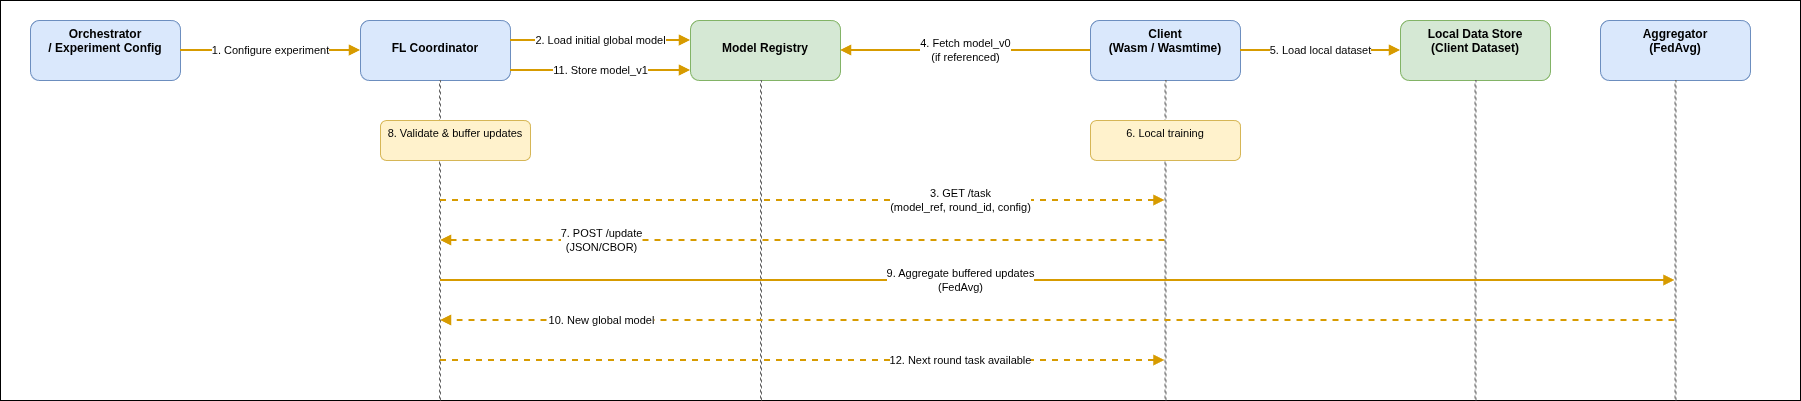

The diagram above was exported from draw.io. Its source (the exported page's mxGraphModel, read from the mxfile embedded in the PNG):
<mxGraphModel dx="1826" dy="713" grid="1" gridSize="10" guides="1" tooltips="1" connect="1" arrows="1" fold="1" page="1" pageScale="1" pageWidth="850" pageHeight="1100" math="0" shadow="0">
  <root>
    <mxCell id="0" />
    <mxCell id="1" parent="0" />
    <mxCell id="Fp9CyeBtqwKEnBBTHFMs-69" parent="1" style="rounded=0;whiteSpace=wrap;html=1;" value="" vertex="1">
      <mxGeometry height="400" width="1800" x="-440" y="80" as="geometry" />
    </mxCell>
    <mxCell id="Fp9CyeBtqwKEnBBTHFMs-38" parent="1" style="rounded=1;whiteSpace=wrap;html=1;fillColor=#dae8fc;strokeColor=#6c8ebf;fontSize=12;fontStyle=1;verticalAlign=top" value="Orchestrator&#10;/ Experiment Config" vertex="1">
      <mxGeometry height="60" width="150" x="-410" y="100" as="geometry" />
    </mxCell>
    <mxCell id="Fp9CyeBtqwKEnBBTHFMs-39" parent="1" style="rounded=1;whiteSpace=wrap;html=1;fillColor=#dae8fc;strokeColor=#6c8ebf;fontSize=12;fontStyle=1;verticalAlign=top" value="&lt;div&gt;&lt;br&gt;&lt;/div&gt;FL Coordinator" vertex="1">
      <mxGeometry height="60" width="150" x="-80" y="100" as="geometry" />
    </mxCell>
    <mxCell id="Fp9CyeBtqwKEnBBTHFMs-40" parent="1" style="rounded=1;whiteSpace=wrap;html=1;fillColor=#d5e8d4;strokeColor=#82b366;fontSize=12;fontStyle=1;verticalAlign=top" value="&lt;div&gt;&lt;br&gt;&lt;/div&gt;Model Registry" vertex="1">
      <mxGeometry height="60" width="150" x="250" y="100" as="geometry" />
    </mxCell>
    <mxCell id="Fp9CyeBtqwKEnBBTHFMs-41" parent="1" style="rounded=1;whiteSpace=wrap;html=1;fillColor=#dae8fc;strokeColor=#6c8ebf;fontSize=12;fontStyle=1;verticalAlign=top" value="Client&#10;(Wasm / Wasmtime)" vertex="1">
      <mxGeometry height="60" width="150" x="650" y="100" as="geometry" />
    </mxCell>
    <mxCell id="Fp9CyeBtqwKEnBBTHFMs-42" parent="1" style="rounded=1;whiteSpace=wrap;html=1;fillColor=#d5e8d4;strokeColor=#82b366;fontSize=12;fontStyle=1;verticalAlign=top" value="Local Data Store&#10;(Client Dataset)" vertex="1">
      <mxGeometry height="60" width="150" x="960" y="100" as="geometry" />
    </mxCell>
    <mxCell id="Fp9CyeBtqwKEnBBTHFMs-43" parent="1" style="rounded=1;whiteSpace=wrap;html=1;fillColor=#dae8fc;strokeColor=#6c8ebf;fontSize=12;fontStyle=1;verticalAlign=top" value="Aggregator&#10;(FedAvg)" vertex="1">
      <mxGeometry height="60" width="150" x="1160" y="100" as="geometry" />
    </mxCell>
    <mxCell id="Fp9CyeBtqwKEnBBTHFMs-44" parent="1" style="html=1;points=[];perimeter=orthogonalPerimeter;outlineConnect=0;targetShapes=umlLifeline;portConstraint=eastwest;newEdgeStyle={&quot;edgeStyle&quot;:&quot;elbowEdgeStyle&quot;,&quot;elbow&quot;:&quot;vertical&quot;,&quot;curved&quot;:0,&quot;rounded&quot;:0};verticalLabelPosition=bottom;verticalAlign=top;align=center;fillColor=none;strokeColor=#666666;strokeWidth=1;dashed=1" value="" vertex="1">
      <mxGeometry height="320" width="1" x="-1" y="160" as="geometry" />
    </mxCell>
    <mxCell id="Fp9CyeBtqwKEnBBTHFMs-45" parent="1" style="html=1;points=[];perimeter=orthogonalPerimeter;outlineConnect=0;targetShapes=umlLifeline;portConstraint=eastwest;newEdgeStyle={&quot;edgeStyle&quot;:&quot;elbowEdgeStyle&quot;,&quot;elbow&quot;:&quot;vertical&quot;,&quot;curved&quot;:0,&quot;rounded&quot;:0};verticalLabelPosition=bottom;verticalAlign=top;align=center;fillColor=none;strokeColor=#666666;strokeWidth=1;dashed=1" value="" vertex="1">
      <mxGeometry height="320" width="1" x="320" y="160" as="geometry" />
    </mxCell>
    <mxCell id="Fp9CyeBtqwKEnBBTHFMs-47" parent="1" style="html=1;points=[];perimeter=orthogonalPerimeter;outlineConnect=0;targetShapes=umlLifeline;portConstraint=eastwest;newEdgeStyle={&quot;edgeStyle&quot;:&quot;elbowEdgeStyle&quot;,&quot;elbow&quot;:&quot;vertical&quot;,&quot;curved&quot;:0,&quot;rounded&quot;:0};verticalLabelPosition=bottom;verticalAlign=top;align=center;fillColor=none;strokeColor=#666666;strokeWidth=1;dashed=1" value="" vertex="1">
      <mxGeometry height="320" width="1" x="724.5" y="160" as="geometry" />
    </mxCell>
    <mxCell id="Fp9CyeBtqwKEnBBTHFMs-48" parent="1" style="html=1;points=[];perimeter=orthogonalPerimeter;outlineConnect=0;targetShapes=umlLifeline;portConstraint=eastwest;newEdgeStyle={&quot;edgeStyle&quot;:&quot;elbowEdgeStyle&quot;,&quot;elbow&quot;:&quot;vertical&quot;,&quot;curved&quot;:0,&quot;rounded&quot;:0};verticalLabelPosition=bottom;verticalAlign=top;align=center;fillColor=none;strokeColor=#666666;strokeWidth=1;dashed=1" value="" vertex="1">
      <mxGeometry height="320" width="1" x="1034.5" y="160" as="geometry" />
    </mxCell>
    <mxCell id="Fp9CyeBtqwKEnBBTHFMs-49" parent="1" style="html=1;points=[];perimeter=orthogonalPerimeter;outlineConnect=0;targetShapes=umlLifeline;portConstraint=eastwest;newEdgeStyle={&quot;edgeStyle&quot;:&quot;elbowEdgeStyle&quot;,&quot;elbow&quot;:&quot;vertical&quot;,&quot;curved&quot;:0,&quot;rounded&quot;:0};verticalLabelPosition=bottom;verticalAlign=top;align=center;fillColor=none;strokeColor=#666666;strokeWidth=1;dashed=1" value="" vertex="1">
      <mxGeometry height="320" width="1" x="1234.5" y="160" as="geometry" />
    </mxCell>
    <mxCell id="Fp9CyeBtqwKEnBBTHFMs-50" edge="1" parent="1" source="Fp9CyeBtqwKEnBBTHFMs-38" style="endArrow=block;html=1;rounded=0;strokeWidth=2;strokeColor=#d79b00;exitX=1;exitY=0.5;exitDx=0;exitDy=0;entryX=0;entryY=0.5;entryDx=0;entryDy=0;" target="Fp9CyeBtqwKEnBBTHFMs-39" value="1. Configure experiment">
      <mxGeometry height="50" relative="1" width="50" as="geometry" />
    </mxCell>
    <mxCell id="Fp9CyeBtqwKEnBBTHFMs-51" edge="1" parent="1" style="endArrow=block;html=1;rounded=0;strokeWidth=2;strokeColor=#d79b00;exitX=1;exitY=0.5;exitDx=0;exitDy=0;entryX=0;entryY=0.5;entryDx=0;entryDy=0;" value="2. Load initial global model">
      <mxGeometry height="50" relative="1" width="50" as="geometry">
        <mxPoint x="70" y="120" as="sourcePoint" />
        <mxPoint x="250" y="120" as="targetPoint" />
      </mxGeometry>
    </mxCell>
    <mxCell id="Fp9CyeBtqwKEnBBTHFMs-52" edge="1" parent="1" style="endArrow=block;html=1;rounded=0;strokeWidth=2;strokeColor=#d79b00;dashed=1;exitX=1;exitY=0.5;exitDx=0;exitDy=0;" target="Fp9CyeBtqwKEnBBTHFMs-47" value="3. GET /task&#10;(model_ref, round_id, config)">
      <mxGeometry height="50" relative="1" width="50" x="0.4355" as="geometry">
        <mxPoint as="offset" />
        <mxPoint y="280" as="sourcePoint" />
        <mxPoint x="640" y="280" as="targetPoint" />
      </mxGeometry>
    </mxCell>
    <mxCell id="Fp9CyeBtqwKEnBBTHFMs-53" edge="1" parent="1" source="Fp9CyeBtqwKEnBBTHFMs-41" style="endArrow=block;html=1;rounded=0;strokeWidth=2;strokeColor=#d79b00;exitX=0;exitY=0.5;exitDx=0;exitDy=0;entryX=1;entryY=0.5;entryDx=0;entryDy=0;" target="Fp9CyeBtqwKEnBBTHFMs-40" value="4. Fetch model_v0&#10;(if referenced)">
      <mxGeometry height="50" relative="1" width="50" as="geometry" />
    </mxCell>
    <mxCell id="Fp9CyeBtqwKEnBBTHFMs-54" edge="1" parent="1" source="Fp9CyeBtqwKEnBBTHFMs-41" style="endArrow=block;html=1;rounded=0;strokeWidth=2;strokeColor=#d79b00;exitX=1;exitY=0.5;exitDx=0;exitDy=0;entryX=0;entryY=0.5;entryDx=0;entryDy=0;" target="Fp9CyeBtqwKEnBBTHFMs-42" value="5. Load local dataset">
      <mxGeometry height="50" relative="1" width="50" as="geometry" />
    </mxCell>
    <mxCell id="Fp9CyeBtqwKEnBBTHFMs-55" parent="1" style="rounded=1;whiteSpace=wrap;html=1;fillColor=#fff2cc;strokeColor=#d6b656;fontSize=11;align=center;verticalAlign=top" value="6. Local training" vertex="1">
      <mxGeometry height="40" width="150" x="650" y="200" as="geometry" />
    </mxCell>
    <mxCell id="Fp9CyeBtqwKEnBBTHFMs-56" edge="1" parent="1" source="Fp9CyeBtqwKEnBBTHFMs-47" style="endArrow=block;html=1;rounded=0;strokeWidth=2;strokeColor=#d79b00;dashed=1;entryX=1;entryY=0.5;entryDx=0;entryDy=0;" value="7. POST /update&#10;(JSON/CBOR)">
      <mxGeometry height="50" relative="1" width="50" x="0.5583" as="geometry">
        <mxPoint as="offset" />
        <mxPoint x="640" y="320" as="sourcePoint" />
        <mxPoint y="320" as="targetPoint" />
      </mxGeometry>
    </mxCell>
    <mxCell id="Fp9CyeBtqwKEnBBTHFMs-57" parent="1" style="rounded=1;whiteSpace=wrap;html=1;fillColor=#fff2cc;strokeColor=#d6b656;fontSize=11;align=center;verticalAlign=top" value="8. Validate &amp;amp; buffer updates" vertex="1">
      <mxGeometry height="40" width="150" x="-60" y="200" as="geometry" />
    </mxCell>
    <mxCell id="Fp9CyeBtqwKEnBBTHFMs-58" edge="1" parent="1" style="endArrow=block;html=1;rounded=0;strokeWidth=2;strokeColor=#d79b00;exitX=1;exitY=0.5;exitDx=0;exitDy=0;" target="Fp9CyeBtqwKEnBBTHFMs-49" value="9. Aggregate buffered updates&#10;(FedAvg)">
      <mxGeometry height="50" relative="1" width="50" x="-0.1576" as="geometry">
        <mxPoint as="offset" />
        <mxPoint y="360" as="sourcePoint" />
        <mxPoint x="1040" y="360" as="targetPoint" />
      </mxGeometry>
    </mxCell>
    <mxCell id="Fp9CyeBtqwKEnBBTHFMs-59" edge="1" parent="1" source="Fp9CyeBtqwKEnBBTHFMs-49" style="endArrow=block;html=1;rounded=0;strokeWidth=2;strokeColor=#d79b00;dashed=1;entryX=1;entryY=0.5;entryDx=0;entryDy=0;" value="10. New global model">
      <mxGeometry height="50" relative="1" width="50" x="0.7408" as="geometry">
        <mxPoint x="1" as="offset" />
        <mxPoint x="1040" y="400" as="sourcePoint" />
        <mxPoint y="400" as="targetPoint" />
      </mxGeometry>
    </mxCell>
    <mxCell id="Fp9CyeBtqwKEnBBTHFMs-60" edge="1" parent="1" style="endArrow=block;html=1;rounded=0;strokeWidth=2;strokeColor=#d79b00;exitX=1;exitY=0.5;exitDx=0;exitDy=0;entryX=0;entryY=0.5;entryDx=0;entryDy=0;" value="11. Store model_v1">
      <mxGeometry height="50" relative="1" width="50" as="geometry">
        <mxPoint as="offset" />
        <mxPoint x="70" y="150" as="sourcePoint" />
        <mxPoint x="250" y="150" as="targetPoint" />
      </mxGeometry>
    </mxCell>
    <mxCell id="Fp9CyeBtqwKEnBBTHFMs-61" edge="1" parent="1" style="endArrow=block;html=1;rounded=0;strokeWidth=2;strokeColor=#d79b00;dashed=1;exitX=1;exitY=0.5;exitDx=0;exitDy=0;" target="Fp9CyeBtqwKEnBBTHFMs-47" value="12. Next round task available">
      <mxGeometry height="50" relative="1" width="50" x="0.4355" as="geometry">
        <mxPoint as="offset" />
        <mxPoint y="440" as="sourcePoint" />
        <mxPoint x="640" y="440" as="targetPoint" />
      </mxGeometry>
    </mxCell>
  </root>
</mxGraphModel>